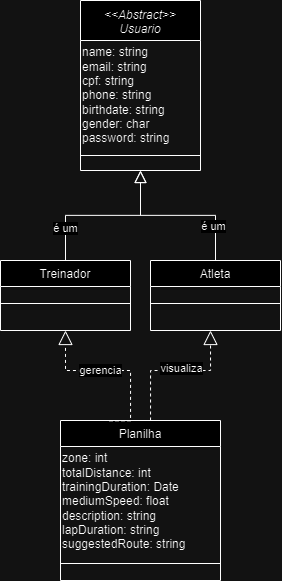

The diagram above was exported from draw.io. Its source (the exported page's mxGraphModel, read from the mxfile embedded in the PNG):
<mxGraphModel dx="1391" dy="608" grid="1" gridSize="10" guides="1" tooltips="1" connect="1" arrows="1" fold="1" page="1" pageScale="1" pageWidth="827" pageHeight="1169" math="0" shadow="0">
  <root>
    <mxCell id="WIyWlLk6GJQsqaUBKTNV-0" />
    <mxCell id="WIyWlLk6GJQsqaUBKTNV-1" parent="WIyWlLk6GJQsqaUBKTNV-0" />
    <mxCell id="zkfFHV4jXpPFQw0GAbJ--0" value="&lt;&lt;Abstract&gt;&gt;&#10;Usuario" style="swimlane;fontStyle=2;align=center;verticalAlign=top;childLayout=stackLayout;horizontal=1;startSize=40;horizontalStack=0;resizeParent=1;resizeLast=0;collapsible=1;marginBottom=0;rounded=0;shadow=0;strokeWidth=1;spacing=3;glass=0;" parent="WIyWlLk6GJQsqaUBKTNV-1" vertex="1">
      <mxGeometry x="150" y="100" width="120" height="170" as="geometry">
        <mxRectangle x="230" y="140" width="160" height="26" as="alternateBounds" />
      </mxGeometry>
    </mxCell>
    <mxCell id="wepyI0r6JPoux1TfB70X-10" value="name: string&lt;div&gt;email: string&lt;/div&gt;&lt;div&gt;cpf: string&lt;/div&gt;&lt;div&gt;phone: string&lt;/div&gt;&lt;div&gt;birthdate: string&lt;/div&gt;&lt;div&gt;gender: char&lt;/div&gt;&lt;div&gt;password: string&lt;/div&gt;" style="text;html=1;align=left;verticalAlign=middle;resizable=0;points=[];autosize=1;strokeColor=none;fillColor=none;" parent="zkfFHV4jXpPFQw0GAbJ--0" vertex="1">
      <mxGeometry y="40" width="120" height="110" as="geometry" />
    </mxCell>
    <mxCell id="zkfFHV4jXpPFQw0GAbJ--4" value="" style="line;html=1;strokeWidth=1;align=left;verticalAlign=middle;spacingTop=-1;spacingLeft=3;spacingRight=3;rotatable=0;labelPosition=right;points=[];portConstraint=eastwest;" parent="zkfFHV4jXpPFQw0GAbJ--0" vertex="1">
      <mxGeometry y="150" width="120" height="10" as="geometry" />
    </mxCell>
    <mxCell id="zkfFHV4jXpPFQw0GAbJ--12" value="" style="endArrow=block;endSize=10;endFill=0;shadow=0;strokeWidth=1;rounded=0;curved=0;edgeStyle=elbowEdgeStyle;elbow=vertical;exitX=0.5;exitY=0;exitDx=0;exitDy=0;" parent="WIyWlLk6GJQsqaUBKTNV-1" source="wepyI0r6JPoux1TfB70X-0" target="zkfFHV4jXpPFQw0GAbJ--0" edge="1">
      <mxGeometry width="160" relative="1" as="geometry">
        <mxPoint x="123" y="360" as="sourcePoint" />
        <mxPoint x="123" y="203" as="targetPoint" />
      </mxGeometry>
    </mxCell>
    <mxCell id="AX5eesEOOcM8DLW1-H4t-10" value="é um" style="edgeLabel;html=1;align=center;verticalAlign=middle;resizable=0;points=[];" parent="zkfFHV4jXpPFQw0GAbJ--12" vertex="1" connectable="0">
      <mxGeometry x="-0.6104" relative="1" as="geometry">
        <mxPoint as="offset" />
      </mxGeometry>
    </mxCell>
    <mxCell id="zkfFHV4jXpPFQw0GAbJ--13" value="Atleta" style="swimlane;fontStyle=0;align=center;verticalAlign=top;childLayout=stackLayout;horizontal=1;startSize=26;horizontalStack=0;resizeParent=1;resizeLast=0;collapsible=1;marginBottom=0;rounded=0;shadow=0;strokeWidth=1;" parent="WIyWlLk6GJQsqaUBKTNV-1" vertex="1">
      <mxGeometry x="220" y="360" width="130" height="70" as="geometry">
        <mxRectangle x="340" y="380" width="170" height="26" as="alternateBounds" />
      </mxGeometry>
    </mxCell>
    <mxCell id="zkfFHV4jXpPFQw0GAbJ--15" value="" style="line;html=1;strokeWidth=1;align=left;verticalAlign=middle;spacingTop=-1;spacingLeft=3;spacingRight=3;rotatable=0;labelPosition=right;points=[];portConstraint=eastwest;" parent="zkfFHV4jXpPFQw0GAbJ--13" vertex="1">
      <mxGeometry y="26" width="130" height="34" as="geometry" />
    </mxCell>
    <mxCell id="zkfFHV4jXpPFQw0GAbJ--16" value="" style="endArrow=block;endSize=10;endFill=0;shadow=0;strokeWidth=1;rounded=0;curved=0;edgeStyle=elbowEdgeStyle;elbow=vertical;exitX=0.5;exitY=0;exitDx=0;exitDy=0;" parent="WIyWlLk6GJQsqaUBKTNV-1" source="zkfFHV4jXpPFQw0GAbJ--13" edge="1">
      <mxGeometry width="160" relative="1" as="geometry">
        <mxPoint x="133" y="373" as="sourcePoint" />
        <mxPoint x="210" y="270" as="targetPoint" />
      </mxGeometry>
    </mxCell>
    <mxCell id="AX5eesEOOcM8DLW1-H4t-12" value="é um" style="edgeLabel;html=1;align=center;verticalAlign=middle;resizable=0;points=[];" parent="zkfFHV4jXpPFQw0GAbJ--16" vertex="1" connectable="0">
      <mxGeometry x="-0.5896" y="2" relative="1" as="geometry">
        <mxPoint as="offset" />
      </mxGeometry>
    </mxCell>
    <mxCell id="AX5eesEOOcM8DLW1-H4t-19" style="edgeStyle=orthogonalEdgeStyle;rounded=0;orthogonalLoop=1;jettySize=auto;html=1;dashed=1;endArrow=block;endFill=0;endSize=12;" parent="WIyWlLk6GJQsqaUBKTNV-1" source="zkfFHV4jXpPFQw0GAbJ--17" edge="1">
      <mxGeometry relative="1" as="geometry">
        <mxPoint x="280" y="430" as="targetPoint" />
        <Array as="points">
          <mxPoint x="220" y="470" />
          <mxPoint x="280" y="470" />
        </Array>
      </mxGeometry>
    </mxCell>
    <mxCell id="oJ9ATxTkB7Z_llHXyfht-22" value="visualiza" style="edgeLabel;html=1;align=center;verticalAlign=middle;resizable=0;points=[];" parent="AX5eesEOOcM8DLW1-H4t-19" connectable="0" vertex="1">
      <mxGeometry x="-0.3346" y="-3" relative="1" as="geometry">
        <mxPoint x="27" y="-3" as="offset" />
      </mxGeometry>
    </mxCell>
    <mxCell id="zkfFHV4jXpPFQw0GAbJ--17" value="Planilha" style="swimlane;fontStyle=0;align=center;verticalAlign=top;childLayout=stackLayout;horizontal=1;startSize=26;horizontalStack=0;resizeParent=1;resizeLast=0;collapsible=1;marginBottom=0;rounded=0;shadow=0;strokeWidth=1;" parent="WIyWlLk6GJQsqaUBKTNV-1" vertex="1">
      <mxGeometry x="130" y="520" width="160" height="160" as="geometry">
        <mxRectangle x="550" y="140" width="160" height="26" as="alternateBounds" />
      </mxGeometry>
    </mxCell>
    <mxCell id="oJ9ATxTkB7Z_llHXyfht-0" value="zone: int&lt;div&gt;totalDistance: int&lt;/div&gt;&lt;div&gt;trainingDuration: Date&lt;/div&gt;&lt;div&gt;mediumSpeed: float&lt;/div&gt;&lt;div&gt;description: string&lt;/div&gt;&lt;div&gt;lapDuration: string&lt;/div&gt;&lt;div&gt;suggestedRoute: string&lt;/div&gt;" style="text;html=1;align=left;verticalAlign=middle;resizable=0;points=[];autosize=1;strokeColor=none;fillColor=none;" parent="zkfFHV4jXpPFQw0GAbJ--17" vertex="1">
      <mxGeometry y="26" width="160" height="110" as="geometry" />
    </mxCell>
    <mxCell id="zkfFHV4jXpPFQw0GAbJ--23" value="" style="line;html=1;strokeWidth=1;align=left;verticalAlign=middle;spacingTop=-1;spacingLeft=3;spacingRight=3;rotatable=0;labelPosition=right;points=[];portConstraint=eastwest;" parent="zkfFHV4jXpPFQw0GAbJ--17" vertex="1">
      <mxGeometry y="136" width="160" height="14" as="geometry" />
    </mxCell>
    <mxCell id="wepyI0r6JPoux1TfB70X-0" value="Treinador" style="swimlane;fontStyle=0;align=center;verticalAlign=top;childLayout=stackLayout;horizontal=1;startSize=26;horizontalStack=0;resizeParent=1;resizeLast=0;collapsible=1;marginBottom=0;rounded=0;shadow=0;strokeWidth=1;" parent="WIyWlLk6GJQsqaUBKTNV-1" vertex="1">
      <mxGeometry x="70" y="360" width="130" height="70" as="geometry">
        <mxRectangle x="340" y="380" width="170" height="26" as="alternateBounds" />
      </mxGeometry>
    </mxCell>
    <mxCell id="wepyI0r6JPoux1TfB70X-1" value="" style="line;html=1;strokeWidth=1;align=left;verticalAlign=middle;spacingTop=-1;spacingLeft=3;spacingRight=3;rotatable=0;labelPosition=right;points=[];portConstraint=eastwest;" parent="wepyI0r6JPoux1TfB70X-0" vertex="1">
      <mxGeometry y="26" width="130" height="34" as="geometry" />
    </mxCell>
    <mxCell id="oJ9ATxTkB7Z_llHXyfht-20" value="" style="endArrow=block;dashed=1;endFill=0;endSize=12;html=1;rounded=0;entryX=0.5;entryY=1;entryDx=0;entryDy=0;edgeStyle=orthogonalEdgeStyle;exitX=0.306;exitY=0.002;exitDx=0;exitDy=0;exitPerimeter=0;" parent="WIyWlLk6GJQsqaUBKTNV-1" source="zkfFHV4jXpPFQw0GAbJ--17" target="wepyI0r6JPoux1TfB70X-0" edge="1">
      <mxGeometry width="160" relative="1" as="geometry">
        <mxPoint x="135" y="480" as="sourcePoint" />
        <mxPoint x="263" y="440" as="targetPoint" />
        <Array as="points">
          <mxPoint x="200" y="520" />
          <mxPoint x="200" y="470" />
          <mxPoint x="135" y="470" />
        </Array>
      </mxGeometry>
    </mxCell>
    <mxCell id="oJ9ATxTkB7Z_llHXyfht-21" value="gerencia" style="edgeLabel;html=1;align=center;verticalAlign=middle;resizable=0;points=[];" parent="oJ9ATxTkB7Z_llHXyfht-20" connectable="0" vertex="1">
      <mxGeometry x="-0.054" relative="1" as="geometry">
        <mxPoint x="-18" as="offset" />
      </mxGeometry>
    </mxCell>
  </root>
</mxGraphModel>